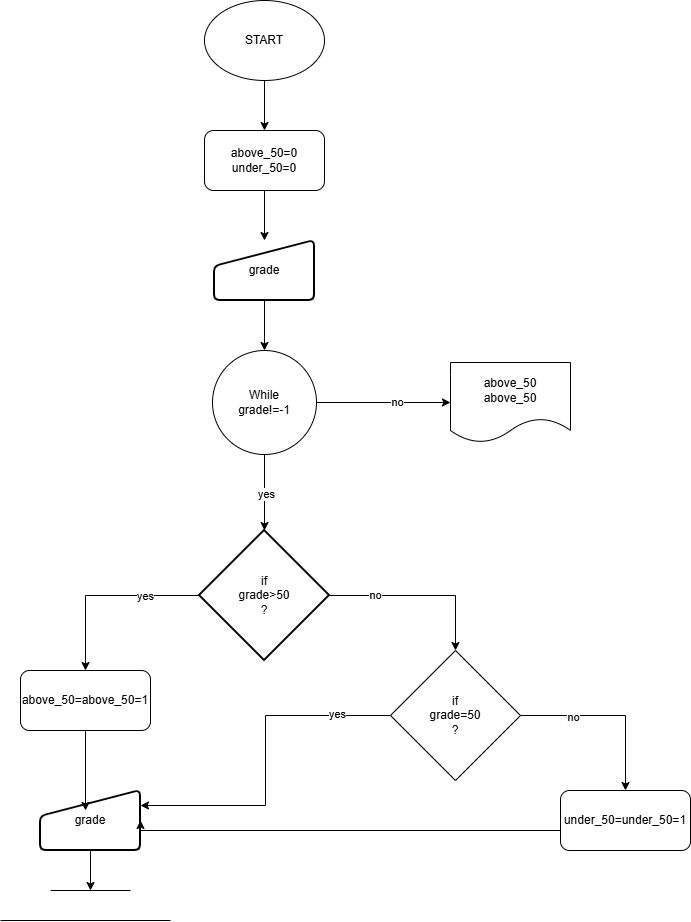

The diagram above was exported from draw.io. Its source (the exported page's mxGraphModel, read from the mxfile embedded in the PNG):
<mxGraphModel dx="1214" dy="633" grid="1" gridSize="10" guides="1" tooltips="1" connect="1" arrows="1" fold="1" page="1" pageScale="1" pageWidth="827" pageHeight="1169" math="0" shadow="0">
  <root>
    <mxCell id="0" />
    <mxCell id="1" parent="0" />
    <mxCell id="nx5nhaLaWHb9soLBD0cF-15" edge="1" parent="1" source="nx5nhaLaWHb9soLBD0cF-1" style="edgeStyle=orthogonalEdgeStyle;rounded=0;orthogonalLoop=1;jettySize=auto;html=1;" target="nx5nhaLaWHb9soLBD0cF-2" value="">
      <mxGeometry relative="1" as="geometry" />
    </mxCell>
    <mxCell id="nx5nhaLaWHb9soLBD0cF-1" parent="1" style="ellipse;whiteSpace=wrap;html=1;" value="START" vertex="1">
      <mxGeometry height="80" width="120" x="354" y="20" as="geometry" />
    </mxCell>
    <mxCell id="nx5nhaLaWHb9soLBD0cF-16" edge="1" parent="1" source="nx5nhaLaWHb9soLBD0cF-2" style="edgeStyle=orthogonalEdgeStyle;rounded=0;orthogonalLoop=1;jettySize=auto;html=1;" target="nx5nhaLaWHb9soLBD0cF-3" value="">
      <mxGeometry relative="1" as="geometry" />
    </mxCell>
    <mxCell id="nx5nhaLaWHb9soLBD0cF-2" parent="1" style="rounded=1;whiteSpace=wrap;html=1;" value="above_50=0&lt;div&gt;under_50=0&lt;/div&gt;" vertex="1">
      <mxGeometry height="60" width="120" x="354" y="150" as="geometry" />
    </mxCell>
    <mxCell id="nx5nhaLaWHb9soLBD0cF-17" edge="1" parent="1" source="nx5nhaLaWHb9soLBD0cF-3" style="edgeStyle=orthogonalEdgeStyle;rounded=0;orthogonalLoop=1;jettySize=auto;html=1;" target="nx5nhaLaWHb9soLBD0cF-4" value="">
      <mxGeometry relative="1" as="geometry" />
    </mxCell>
    <mxCell id="nx5nhaLaWHb9soLBD0cF-3" parent="1" style="html=1;strokeWidth=2;shape=manualInput;whiteSpace=wrap;rounded=1;size=26;arcSize=11;" value="grade" vertex="1">
      <mxGeometry height="60" width="100" x="364" y="260" as="geometry" />
    </mxCell>
    <mxCell id="nx5nhaLaWHb9soLBD0cF-18" edge="1" parent="1" source="nx5nhaLaWHb9soLBD0cF-4" style="edgeStyle=orthogonalEdgeStyle;rounded=0;orthogonalLoop=1;jettySize=auto;html=1;" target="nx5nhaLaWHb9soLBD0cF-5" value="">
      <mxGeometry relative="1" as="geometry" />
    </mxCell>
    <mxCell id="nx5nhaLaWHb9soLBD0cF-28" connectable="0" parent="nx5nhaLaWHb9soLBD0cF-18" style="edgeLabel;html=1;align=center;verticalAlign=middle;resizable=0;points=[];" value="yes" vertex="1">
      <mxGeometry relative="1" x="0.0139" y="1" as="geometry">
        <mxPoint as="offset" />
      </mxGeometry>
    </mxCell>
    <mxCell id="nx5nhaLaWHb9soLBD0cF-24" edge="1" parent="1" source="nx5nhaLaWHb9soLBD0cF-4" style="edgeStyle=orthogonalEdgeStyle;rounded=0;orthogonalLoop=1;jettySize=auto;html=1;entryX=0;entryY=0.5;entryDx=0;entryDy=0;" target="nx5nhaLaWHb9soLBD0cF-6">
      <mxGeometry relative="1" as="geometry" />
    </mxCell>
    <mxCell id="nx5nhaLaWHb9soLBD0cF-27" connectable="0" parent="nx5nhaLaWHb9soLBD0cF-24" style="edgeLabel;html=1;align=center;verticalAlign=middle;resizable=0;points=[];" value="no" vertex="1">
      <mxGeometry relative="1" x="0.1866" y="1" as="geometry">
        <mxPoint as="offset" />
      </mxGeometry>
    </mxCell>
    <mxCell id="nx5nhaLaWHb9soLBD0cF-4" parent="1" style="ellipse;whiteSpace=wrap;html=1;aspect=fixed;" value="While&lt;div&gt;grade!=-1&lt;/div&gt;" vertex="1">
      <mxGeometry height="104" width="104" x="362" y="370" as="geometry" />
    </mxCell>
    <mxCell id="nx5nhaLaWHb9soLBD0cF-19" edge="1" parent="1" source="nx5nhaLaWHb9soLBD0cF-5" style="edgeStyle=orthogonalEdgeStyle;rounded=0;orthogonalLoop=1;jettySize=auto;html=1;entryX=0.5;entryY=0;entryDx=0;entryDy=0;" target="nx5nhaLaWHb9soLBD0cF-7">
      <mxGeometry relative="1" as="geometry" />
    </mxCell>
    <mxCell id="nx5nhaLaWHb9soLBD0cF-29" connectable="0" parent="nx5nhaLaWHb9soLBD0cF-19" style="edgeLabel;html=1;align=center;verticalAlign=middle;resizable=0;points=[];" value="yes" vertex="1">
      <mxGeometry relative="1" x="-0.4127" as="geometry">
        <mxPoint as="offset" />
      </mxGeometry>
    </mxCell>
    <mxCell id="nx5nhaLaWHb9soLBD0cF-20" edge="1" parent="1" source="nx5nhaLaWHb9soLBD0cF-5" style="edgeStyle=orthogonalEdgeStyle;rounded=0;orthogonalLoop=1;jettySize=auto;html=1;entryX=0.5;entryY=0;entryDx=0;entryDy=0;" target="nx5nhaLaWHb9soLBD0cF-8">
      <mxGeometry relative="1" as="geometry" />
    </mxCell>
    <mxCell id="nx5nhaLaWHb9soLBD0cF-30" connectable="0" parent="nx5nhaLaWHb9soLBD0cF-20" style="edgeLabel;html=1;align=center;verticalAlign=middle;resizable=0;points=[];" value="no" vertex="1">
      <mxGeometry relative="1" x="-0.5083" y="1" as="geometry">
        <mxPoint x="1" as="offset" />
      </mxGeometry>
    </mxCell>
    <mxCell id="nx5nhaLaWHb9soLBD0cF-5" parent="1" style="strokeWidth=2;html=1;shape=mxgraph.flowchart.decision;whiteSpace=wrap;" value="if&lt;div&gt;grade&amp;gt;50&lt;/div&gt;&lt;div&gt;?&lt;/div&gt;" vertex="1">
      <mxGeometry height="130" width="130" x="349" y="550" as="geometry" />
    </mxCell>
    <mxCell id="nx5nhaLaWHb9soLBD0cF-6" parent="1" style="shape=document;whiteSpace=wrap;html=1;boundedLbl=1;" value="above_50&lt;div&gt;above_50&lt;/div&gt;" vertex="1">
      <mxGeometry height="80" width="120" x="600" y="382" as="geometry" />
    </mxCell>
    <mxCell id="nx5nhaLaWHb9soLBD0cF-7" parent="1" style="rounded=1;whiteSpace=wrap;html=1;" value="above_50=above_50=1" vertex="1">
      <mxGeometry height="60" width="130" x="170" y="690" as="geometry" />
    </mxCell>
    <mxCell id="nx5nhaLaWHb9soLBD0cF-21" edge="1" parent="1" source="nx5nhaLaWHb9soLBD0cF-8" style="edgeStyle=orthogonalEdgeStyle;rounded=0;orthogonalLoop=1;jettySize=auto;html=1;" target="nx5nhaLaWHb9soLBD0cF-10">
      <mxGeometry relative="1" as="geometry" />
    </mxCell>
    <mxCell id="nx5nhaLaWHb9soLBD0cF-32" connectable="0" parent="nx5nhaLaWHb9soLBD0cF-21" style="edgeLabel;html=1;align=center;verticalAlign=middle;resizable=0;points=[];" value="no" vertex="1">
      <mxGeometry relative="1" x="-0.4278" y="-1" as="geometry">
        <mxPoint x="1" as="offset" />
      </mxGeometry>
    </mxCell>
    <mxCell id="nx5nhaLaWHb9soLBD0cF-26" edge="1" parent="1" source="nx5nhaLaWHb9soLBD0cF-8" style="edgeStyle=orthogonalEdgeStyle;rounded=0;orthogonalLoop=1;jettySize=auto;html=1;entryX=1;entryY=0.25;entryDx=0;entryDy=0;" target="nx5nhaLaWHb9soLBD0cF-9">
      <mxGeometry relative="1" as="geometry" />
    </mxCell>
    <mxCell id="nx5nhaLaWHb9soLBD0cF-31" connectable="0" parent="nx5nhaLaWHb9soLBD0cF-26" style="edgeLabel;html=1;align=center;verticalAlign=middle;resizable=0;points=[];" value="yes" vertex="1">
      <mxGeometry relative="1" x="-0.6794" y="-2" as="geometry">
        <mxPoint x="1" as="offset" />
      </mxGeometry>
    </mxCell>
    <mxCell id="nx5nhaLaWHb9soLBD0cF-8" parent="1" style="rhombus;whiteSpace=wrap;html=1;" value="if&lt;div&gt;grade=50&lt;/div&gt;&lt;div&gt;?&lt;/div&gt;" vertex="1">
      <mxGeometry height="130" width="130" x="540" y="670" as="geometry" />
    </mxCell>
    <mxCell id="nx5nhaLaWHb9soLBD0cF-23" edge="1" parent="1" source="nx5nhaLaWHb9soLBD0cF-9" style="edgeStyle=orthogonalEdgeStyle;rounded=0;orthogonalLoop=1;jettySize=auto;html=1;">
      <mxGeometry relative="1" as="geometry">
        <mxPoint x="240" y="910" as="targetPoint" />
      </mxGeometry>
    </mxCell>
    <mxCell id="nx5nhaLaWHb9soLBD0cF-9" parent="1" style="html=1;strokeWidth=2;shape=manualInput;whiteSpace=wrap;rounded=1;size=26;arcSize=11;" value="grade" vertex="1">
      <mxGeometry height="60" width="100" x="190" y="810" as="geometry" />
    </mxCell>
    <mxCell id="nx5nhaLaWHb9soLBD0cF-25" edge="1" parent="1" source="nx5nhaLaWHb9soLBD0cF-10" style="edgeStyle=orthogonalEdgeStyle;rounded=0;orthogonalLoop=1;jettySize=auto;html=1;entryX=1;entryY=0.5;entryDx=0;entryDy=0;" target="nx5nhaLaWHb9soLBD0cF-9">
      <mxGeometry relative="1" as="geometry">
        <Array as="points">
          <mxPoint x="290" y="850" />
        </Array>
      </mxGeometry>
    </mxCell>
    <mxCell id="nx5nhaLaWHb9soLBD0cF-10" parent="1" style="rounded=1;whiteSpace=wrap;html=1;" value="under_50=under_50=1" vertex="1">
      <mxGeometry height="60" width="130" x="710" y="810" as="geometry" />
    </mxCell>
    <mxCell id="nx5nhaLaWHb9soLBD0cF-12" edge="1" parent="1" style="endArrow=none;html=1;rounded=0;" value="">
      <mxGeometry height="50" relative="1" width="50" as="geometry">
        <mxPoint x="200" y="910" as="sourcePoint" />
        <mxPoint x="280" y="910" as="targetPoint" />
      </mxGeometry>
    </mxCell>
    <mxCell id="nx5nhaLaWHb9soLBD0cF-13" edge="1" parent="1" style="endArrow=none;html=1;rounded=0;" value="">
      <mxGeometry height="50" relative="1" width="50" as="geometry">
        <mxPoint x="150" y="940" as="sourcePoint" />
        <mxPoint x="320" y="940" as="targetPoint" />
      </mxGeometry>
    </mxCell>
    <mxCell id="nx5nhaLaWHb9soLBD0cF-22" edge="1" parent="1" source="nx5nhaLaWHb9soLBD0cF-7" style="edgeStyle=orthogonalEdgeStyle;rounded=0;orthogonalLoop=1;jettySize=auto;html=1;entryX=0.45;entryY=0.333;entryDx=0;entryDy=0;entryPerimeter=0;" target="nx5nhaLaWHb9soLBD0cF-9">
      <mxGeometry relative="1" as="geometry" />
    </mxCell>
  </root>
</mxGraphModel>